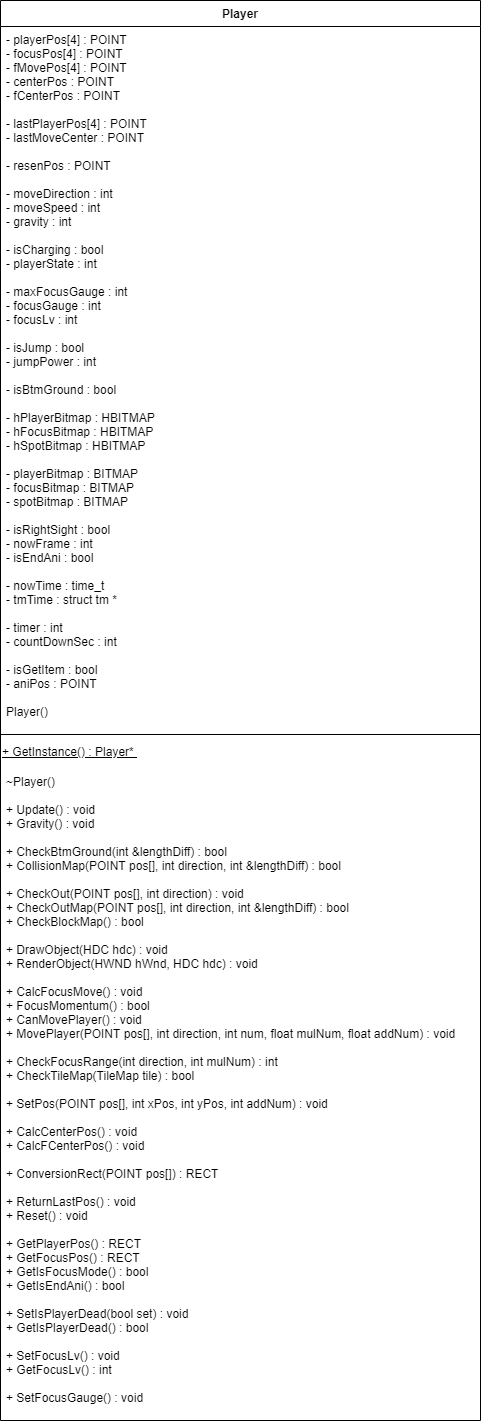

The diagram above was exported from draw.io. Its source (the exported page's mxGraphModel, read from the mxfile embedded in the PNG):
<mxGraphModel dx="259" dy="806" grid="1" gridSize="10" guides="1" tooltips="1" connect="1" arrows="1" fold="1" page="1" pageScale="1" pageWidth="827" pageHeight="1169" math="0" shadow="0">
  <root>
    <mxCell id="4_10jbf_2l9Au1oUaQWB-0" />
    <mxCell id="4_10jbf_2l9Au1oUaQWB-1" parent="4_10jbf_2l9Au1oUaQWB-0" />
    <mxCell id="7DIMpfxorbsokzo7RqDt-5" value="Player" style="swimlane;fontStyle=1;align=center;verticalAlign=top;childLayout=stackLayout;horizontal=1;startSize=26;horizontalStack=0;resizeParent=1;resizeParentMax=0;resizeLast=0;collapsible=1;marginBottom=0;labelBackgroundColor=none;fillColor=none;gradientColor=#ffffff;fontColor=#000000;" parent="4_10jbf_2l9Au1oUaQWB-1" vertex="1">
      <mxGeometry x="870" y="80" width="480" height="1420" as="geometry" />
    </mxCell>
    <mxCell id="7DIMpfxorbsokzo7RqDt-6" value="- playerPos[4] : POINT &#10;&#09;- focusPos[4] : POINT &#10;- fMovePos[4] : POINT &#10;- centerPos : POINT &#10;&#09;- fCenterPos : POINT &#10;&#10;- lastPlayerPos[4] : POINT &#10;&#09;- lastMoveCenter : POINT &#10;&#10;&#09;- resenPos : POINT &#10;&#10;&#09;- moveDirection : int&#10;&#09;- moveSpeed : int&#10;&#09;- gravity : int&#10;&#10;- isCharging : bool &#10;- playerState : int &#10;&#10;- maxFocusGauge : int &#10;- focusGauge : int &#10;- focusLv : int &#10;&#10;- isJump : bool &#10;- jumpPower : int &#10;&#10;- isBtmGround : bool&#10;&#10;- hPlayerBitmap : HBITMAP &#10;- hFocusBitmap : HBITMAP &#10;- hSpotBitmap : HBITMAP &#10;&#10;- playerBitmap : BITMAP &#10;- focusBitmap : BITMAP &#10;- spotBitmap : BITMAP &#10;&#10;- isRightSight : bool &#10;- nowFrame : int &#10;- isEndAni : bool &#10;&#10;- nowTime : time_t &#10;- tmTime : struct tm *&#10;&#10;&#09;- timer : int&#10;- countDownSec : int &#10;&#10;- isGetItem : bool &#10;- aniPos : POINT &#10;&#10;&#09;Player()" style="text;strokeColor=none;fillColor=none;align=left;verticalAlign=top;spacingLeft=4;spacingRight=4;overflow=hidden;rotatable=0;points=[[0,0.5],[1,0.5]];portConstraint=eastwest;" parent="7DIMpfxorbsokzo7RqDt-5" vertex="1">
      <mxGeometry y="26" width="480" height="704" as="geometry" />
    </mxCell>
    <mxCell id="7DIMpfxorbsokzo7RqDt-7" value="" style="line;strokeWidth=1;fillColor=none;align=left;verticalAlign=middle;spacingTop=-1;spacingLeft=3;spacingRight=3;rotatable=0;labelPosition=right;points=[];portConstraint=eastwest;" parent="7DIMpfxorbsokzo7RqDt-5" vertex="1">
      <mxGeometry y="730" width="480" height="8" as="geometry" />
    </mxCell>
    <mxCell id="7DIMpfxorbsokzo7RqDt-8" value="&lt;u&gt;&lt;span&gt;+ GetInstance() :&amp;nbsp;&lt;/span&gt;Player*&amp;nbsp;&lt;/u&gt;" style="text;whiteSpace=wrap;html=1;fontColor=#000000;" parent="7DIMpfxorbsokzo7RqDt-5" vertex="1">
      <mxGeometry y="738" width="480" height="30" as="geometry" />
    </mxCell>
    <mxCell id="7DIMpfxorbsokzo7RqDt-9" value="~Player()&#10;&#10;+ Update() : void &#10;+ Gravity() : void &#10;&#09;&#10;+ CheckBtmGround(int &amp;lengthDiff) : bool &#10;+ CollisionMap(POINT pos[], int direction, int &amp;lengthDiff) : bool &#10;&#10;+ CheckOut(POINT pos[], int direction) : void &#10;+ CheckOutMap(POINT pos[], int direction, int &amp;lengthDiff) : bool &#10;+ CheckBlockMap() : bool &#10;&#10;+ DrawObject(HDC hdc) : void &#10;+ RenderObject(HWND hWnd, HDC hdc) : void &#10;&#10;+ CalcFocusMove() : void &#10;+ FocusMomentum() : bool &#10;+ CanMovePlayer() : void &#10;+ MovePlayer(POINT pos[], int direction, int num, float mulNum, float addNum) : void &#10;&#10;+ CheckFocusRange(int direction, int mulNum) : int &#10;+ CheckTileMap(TileMap tile) : bool &#10;&#10;+ SetPos(POINT pos[], int xPos, int yPos, int addNum) : void &#10;&#10;+ CalcCenterPos() : void &#10;+ CalcFCenterPos() : void &#10;&#10;+ ConversionRect(POINT pos[]) : RECT &#10;&#10;+ ReturnLastPos() : void &#10;+ Reset() : void &#10;&#10;+ GetPlayerPos() : RECT &#10;+ GetFocusPos() : RECT &#10;+ GetIsFocusMode() : bool &#10;+ GetIsEndAni() : bool &#10;&#10;+ SetIsPlayerDead(bool set) : void &#10;+ GetIsPlayerDead() : bool &#10;&#10;+ SetFocusLv() : void &#10;+ GetFocusLv() : int &#10;&#10;+ SetFocusGauge() : void " style="text;strokeColor=none;fillColor=none;align=left;verticalAlign=top;spacingLeft=4;spacingRight=4;overflow=hidden;rotatable=0;points=[[0,0.5],[1,0.5]];portConstraint=eastwest;" parent="7DIMpfxorbsokzo7RqDt-5" vertex="1">
      <mxGeometry y="768" width="480" height="652" as="geometry" />
    </mxCell>
  </root>
</mxGraphModel>